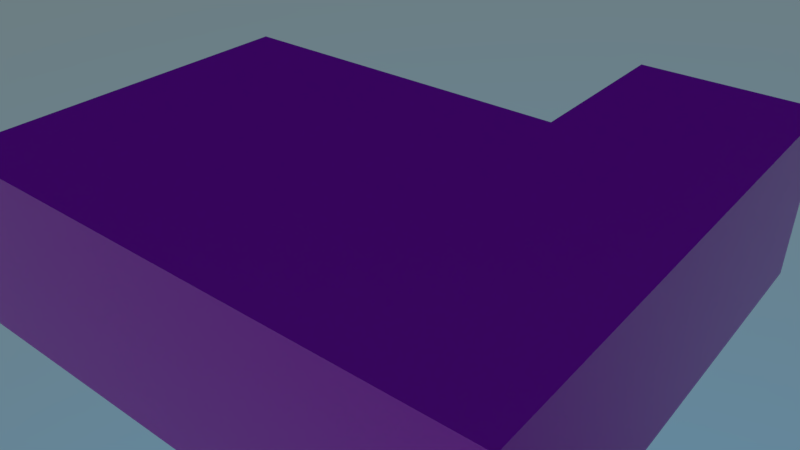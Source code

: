 # Source: textures.blend  (saved by Blender 2.79.0; exported with 4.5.12 LTS)
import bpy
from mathutils import Matrix  # noqa: F401  (used for matrix-valued properties, if any)

bpy.ops.wm.read_factory_settings(use_empty=True)
scene = bpy.context.scene
scene.name = 'Scene'

# ---- collections
col_collection_1 = bpy.data.collections.new('Collection 1'); scene.collection.children.link(col_collection_1)

# ---- images (referenced by path relative to the original .blend; pixels are not part of the script)
import os
ASSET_DIR = os.environ.get("B2B_ASSET_DIR", "")  # directory of the original .blend (textures are referenced by path, not embedded)
HERE = os.path.dirname(os.path.abspath(__file__))  # packed textures are extracted next to this script under _unpacked/

def load_image(name, relpath, width, height, colorspace="sRGB"):
    """Load a texture the original file referenced (path relative to the .blend, or extracted next to this script)."""
    p = next((c for c in (os.path.join(HERE, relpath), os.path.join(ASSET_DIR, relpath)) if relpath and os.path.exists(c)), "")
    if p:
        img = bpy.data.images.load(p, check_existing=True)
        img.name = name
    else:  # same state as the original file: an image datablock whose file is absent (Cycles renders it pink)
        img = bpy.data.images.new(name, width, height)
        img.source = "FILE"
        img.filepath = "//" + (relpath or name)
    img.colorspace_settings.name = colorspace
    return img
img_mossy_02_png = load_image('mossy_02.png', 'mossy_02.png', 1024, 1024, 'sRGB')
img_mossy_02_rough_png = load_image('mossy_02_rough.png', 'mossy_02_rough.png', 1024, 1024, 'Non-Color')
img_mossy_02_norm_png = load_image('mossy_02_norm.png', 'mossy_02_norm.png', 1024, 1024, 'Non-Color')
img_mossy_02_spec_png = load_image('mossy_02_spec.png', 'mossy_02_spec.png', 1024, 1024, 'Non-Color')
img_mossy_07_png = load_image('mossy_07.png', 'mossy_07.png', 1024, 1024, 'sRGB')
img_mossy_07_rough_png = load_image('mossy_07_rough.png', 'mossy_07_rough.png', 1024, 1024, 'Non-Color')
img_mossy_07_spec_png = load_image('mossy_07_spec.png', 'mossy_07_spec.png', 1024, 1024, 'Non-Color')
img_mossy_07_norm_png = load_image('mossy_07_norm.png', 'mossy_07_norm.png', 1024, 1024, 'Non-Color')
img_mossy_06_jpg = load_image('mossy_06.jpg', 'mossy_06.jpg', 1024, 1024, 'sRGB')
img_mossy_06_norm_png = load_image('mossy_06_norm.png', 'mossy_06_norm.png', 1024, 1024, 'Non-Color')
img_mossy_06_spec_png = load_image('mossy_06_spec.png', 'mossy_06_spec.png', 1024, 1024, 'Non-Color')
img_mossy_06_rough_png = load_image('mossy_06_rough.png', 'mossy_06_rough.png', 1024, 1024, 'Non-Color')
img_mossy_05_png = load_image('mossy_05.png', 'mossy_05.png', 1024, 1024, 'sRGB')
img_mossy_05_rough_png = load_image('mossy_05_rough.png', 'mossy_05_rough.png', 1024, 1024, 'Non-Color')
img_mossy_05_spec_png = load_image('mossy_05_spec.png', 'mossy_05_spec.png', 1024, 1024, 'Non-Color')
img_mossy_05_norm_png = load_image('mossy_05_norm.png', 'mossy_05_norm.png', 1024, 1024, 'Non-Color')
img_mossy_04_png = load_image('mossy_04.png', 'mossy_04.png', 1024, 1024, 'sRGB')
img_mossy_04_rough_png = load_image('mossy_04_rough.png', 'mossy_04_rough.png', 1024, 1024, 'Non-Color')
img_mossy_04_spec_png = load_image('mossy_04_spec.png', 'mossy_04_spec.png', 1024, 1024, 'Non-Color')
img_mossy_04_norm_png = load_image('mossy_04_norm.png', 'mossy_04_norm.png', 1024, 1024, 'Non-Color')
img_mossy_03_png = load_image('mossy_03.png', 'mossy_03.png', 1024, 1024, 'sRGB')
img_mossy_03_rough_png = load_image('mossy_03_rough.png', 'mossy_03_rough.png', 1024, 1024, 'Non-Color')
img_mossy_03_spec_png = load_image('mossy_03_spec.png', 'mossy_03_spec.png', 1024, 1024, 'Non-Color')
img_mossy_03_norm_png = load_image('mossy_03_norm.png', 'mossy_03_norm.png', 1024, 1024, 'Non-Color')
img_mossy_01_png = load_image('mossy_01.png', 'mossy_01.png', 1024, 1024, 'sRGB')
img_mossy_01_rough_png = load_image('mossy_01_rough.png', 'mossy_01_rough.png', 1024, 1024, 'Non-Color')
img_mossy_01_spec_png = load_image('mossy_01_spec.png', 'mossy_01_spec.png', 1024, 1024, 'Non-Color')
img_mossy_01_norm_png = load_image('mossy_01_norm.png', 'mossy_01_norm.png', 1024, 1024, 'Non-Color')

# ---- materials (node trees are filled in below, after node groups)
mat_tex_02 = bpy.data.materials.new('Tex_02')
mat_tex_02.alpha_threshold = 0.0
mat_tex_02.roughness = 0.5
mat_tex_02.line_color = (0.0, 0.0, 0.0, 1.0)
mat_tex_07 = bpy.data.materials.new('Tex_07')
mat_tex_07.alpha_threshold = 0.0
mat_tex_07.roughness = 0.5
mat_tex_07.line_color = (0.0, 0.0, 0.0, 1.0)
mat_tex_06 = bpy.data.materials.new('Tex_06')
mat_tex_06.alpha_threshold = 0.0
mat_tex_06.roughness = 0.5
mat_tex_06.line_color = (0.0, 0.0, 0.0, 1.0)
mat_tex_05 = bpy.data.materials.new('Tex_05')
mat_tex_05.alpha_threshold = 0.0
mat_tex_05.roughness = 0.5
mat_tex_05.line_color = (0.0, 0.0, 0.0, 1.0)
mat_tex_04 = bpy.data.materials.new('Tex_04')
mat_tex_04.alpha_threshold = 0.0
mat_tex_04.roughness = 0.5
mat_tex_04.line_color = (0.0, 0.0, 0.0, 1.0)
mat_tex_03 = bpy.data.materials.new('Tex_03')
mat_tex_03.alpha_threshold = 0.0
mat_tex_03.roughness = 0.5
mat_tex_03.line_color = (0.0, 0.0, 0.0, 1.0)
mat_tex_01 = bpy.data.materials.new('Tex_01')
mat_tex_01.alpha_threshold = 0.0
mat_tex_01.roughness = 0.5
mat_tex_01.line_color = (0.0, 0.0, 0.0, 1.0)

# ---- material node trees
mat_tex_02.use_nodes = True; mat_tex_02.node_tree.nodes.clear()
_N = mat_tex_02.node_tree.nodes; _L = mat_tex_02.node_tree.links
n0 = _N.new('ShaderNodeOutputMaterial'); n0.name = 'Material Output'; n0.location = (300, 300)
n1 = _N.new('ShaderNodeBsdfPrincipled'); n1.name = 'Principled BSDF'; n1.location = (-8, 339)
n1.width = 150
n1.subsurface_method = 'BURLEY'
n1.inputs[3].default_value = 1.45
n1.inputs[9].default_value = (1.0, 1.0, 1.0)
n2 = _N.new('ShaderNodeTexImage'); n2.name = 'Image Texture'; n2.location = (-508, 513)
n2.width = 140
n2.image = img_mossy_02_png
n3 = _N.new('ShaderNodeTexImage'); n3.name = 'Image Texture.001'; n3.location = (-515, 243)
n3.width = 140
n3.image = img_mossy_02_rough_png
n4 = _N.new('ShaderNodeTexImage'); n4.name = 'Image Texture.003'; n4.location = (-502, -295)
n4.width = 140
n4.image = img_mossy_02_norm_png
n5 = _N.new('ShaderNodeNormalMap'); n5.name = 'Normal Map'; n5.location = (-250, -156)
n6 = _N.new('ShaderNodeTexImage'); n6.name = 'Image Texture.002'; n6.location = (-682, -30)
n6.width = 321
n6.image = img_mossy_02_spec_png
_L.new(n1.outputs[0], n0.inputs[0])
_L.new(n2.outputs[0], n1.inputs[0])
_L.new(n3.outputs[0], n1.inputs[2])
_L.new(n4.outputs[0], n5.inputs[1])
_L.new(n5.outputs[0], n1.inputs[5])
_L.new(n6.outputs[0], n1.inputs[13])
n0.is_active_output = True
mat_tex_07.use_nodes = True; mat_tex_07.node_tree.nodes.clear()
_N = mat_tex_07.node_tree.nodes; _L = mat_tex_07.node_tree.links
n0 = _N.new('ShaderNodeOutputMaterial'); n0.name = 'Material Output'; n0.location = (300, 300)
n1 = _N.new('ShaderNodeBsdfPrincipled'); n1.name = 'Principled BSDF'; n1.location = (-8, 339)
n1.width = 150
n1.subsurface_method = 'BURLEY'
n1.inputs[3].default_value = 1.45
n1.inputs[9].default_value = (1.0, 1.0, 1.0)
n2 = _N.new('ShaderNodeTexImage'); n2.name = 'Image Texture'; n2.location = (-508, 513)
n2.width = 140
n2.image = img_mossy_07_png
n3 = _N.new('ShaderNodeTexImage'); n3.name = 'Image Texture.001'; n3.location = (-515, 243)
n3.width = 140
n3.image = img_mossy_07_rough_png
n4 = _N.new('ShaderNodeTexImage'); n4.name = 'Image Texture.002'; n4.location = (-502, -30)
n4.width = 140
n4.image = img_mossy_07_spec_png
n5 = _N.new('ShaderNodeTexImage'); n5.name = 'Image Texture.003'; n5.location = (-502, -295)
n5.width = 140
n5.image = img_mossy_07_norm_png
n6 = _N.new('ShaderNodeNormalMap'); n6.name = 'Normal Map'; n6.location = (-250, -156)
_L.new(n1.outputs[0], n0.inputs[0])
_L.new(n2.outputs[0], n1.inputs[0])
_L.new(n3.outputs[0], n1.inputs[2])
_L.new(n4.outputs[0], n1.inputs[13])
_L.new(n5.outputs[0], n6.inputs[1])
_L.new(n6.outputs[0], n1.inputs[5])
n0.is_active_output = True
mat_tex_06.use_nodes = True; mat_tex_06.node_tree.nodes.clear()
_N = mat_tex_06.node_tree.nodes; _L = mat_tex_06.node_tree.links
n0 = _N.new('ShaderNodeOutputMaterial'); n0.name = 'Material Output'; n0.location = (300, 300)
n1 = _N.new('ShaderNodeBsdfPrincipled'); n1.name = 'Principled BSDF'; n1.location = (-8, 339)
n1.width = 150
n1.subsurface_method = 'BURLEY'
n1.inputs[3].default_value = 1.45
n1.inputs[9].default_value = (1.0, 1.0, 1.0)
n2 = _N.new('ShaderNodeTexImage'); n2.name = 'Image Texture'; n2.location = (-508, 513)
n2.width = 140
n2.image = img_mossy_06_jpg
n3 = _N.new('ShaderNodeTexImage'); n3.name = 'Image Texture.003'; n3.location = (-502, -295)
n3.width = 140
n3.image = img_mossy_06_norm_png
n4 = _N.new('ShaderNodeNormalMap'); n4.name = 'Normal Map'; n4.location = (-250, -156)
n5 = _N.new('ShaderNodeTexImage'); n5.name = 'Image Texture.002'; n5.location = (-522, -30)
n5.width = 161
n5.image = img_mossy_06_spec_png
n6 = _N.new('ShaderNodeTexImage'); n6.name = 'Image Texture.001'; n6.location = (-522, 243)
n6.width = 147
n6.image = img_mossy_06_rough_png
_L.new(n1.outputs[0], n0.inputs[0])
_L.new(n2.outputs[0], n1.inputs[0])
_L.new(n6.outputs[0], n1.inputs[2])
_L.new(n5.outputs[0], n1.inputs[13])
_L.new(n3.outputs[0], n4.inputs[1])
_L.new(n4.outputs[0], n1.inputs[5])
n0.is_active_output = True
mat_tex_05.use_nodes = True; mat_tex_05.node_tree.nodes.clear()
_N = mat_tex_05.node_tree.nodes; _L = mat_tex_05.node_tree.links
n0 = _N.new('ShaderNodeOutputMaterial'); n0.name = 'Material Output'; n0.location = (300, 300)
n1 = _N.new('ShaderNodeBsdfPrincipled'); n1.name = 'Principled BSDF'; n1.location = (-8, 339)
n1.width = 150
n1.subsurface_method = 'BURLEY'
n1.inputs[3].default_value = 1.45
n1.inputs[9].default_value = (1.0, 1.0, 1.0)
n2 = _N.new('ShaderNodeTexImage'); n2.name = 'Image Texture'; n2.location = (-508, 513)
n2.width = 140
n2.image = img_mossy_05_png
n3 = _N.new('ShaderNodeTexImage'); n3.name = 'Image Texture.001'; n3.location = (-515, 243)
n3.width = 140
n3.image = img_mossy_05_rough_png
n4 = _N.new('ShaderNodeTexImage'); n4.name = 'Image Texture.002'; n4.location = (-502, -30)
n4.width = 140
n4.image = img_mossy_05_spec_png
n5 = _N.new('ShaderNodeTexImage'); n5.name = 'Image Texture.003'; n5.location = (-502, -295)
n5.width = 140
n5.image = img_mossy_05_norm_png
n6 = _N.new('ShaderNodeNormalMap'); n6.name = 'Normal Map'; n6.location = (-250, -156)
_L.new(n1.outputs[0], n0.inputs[0])
_L.new(n2.outputs[0], n1.inputs[0])
_L.new(n3.outputs[0], n1.inputs[2])
_L.new(n4.outputs[0], n1.inputs[13])
_L.new(n5.outputs[0], n6.inputs[1])
_L.new(n6.outputs[0], n1.inputs[5])
n0.is_active_output = True
mat_tex_04.use_nodes = True; mat_tex_04.node_tree.nodes.clear()
_N = mat_tex_04.node_tree.nodes; _L = mat_tex_04.node_tree.links
n0 = _N.new('ShaderNodeOutputMaterial'); n0.name = 'Material Output'; n0.location = (300, 300)
n1 = _N.new('ShaderNodeBsdfPrincipled'); n1.name = 'Principled BSDF'; n1.location = (-8, 339)
n1.width = 150
n1.subsurface_method = 'BURLEY'
n1.inputs[3].default_value = 1.45
n1.inputs[9].default_value = (1.0, 1.0, 1.0)
n2 = _N.new('ShaderNodeTexImage'); n2.name = 'Image Texture'; n2.location = (-508, 513)
n2.width = 140
n2.image = img_mossy_04_png
n3 = _N.new('ShaderNodeTexImage'); n3.name = 'Image Texture.001'; n3.location = (-515, 243)
n3.width = 140
n3.image = img_mossy_04_rough_png
n4 = _N.new('ShaderNodeTexImage'); n4.name = 'Image Texture.002'; n4.location = (-502, -30)
n4.width = 140
n4.image = img_mossy_04_spec_png
n5 = _N.new('ShaderNodeTexImage'); n5.name = 'Image Texture.003'; n5.location = (-502, -295)
n5.width = 140
n5.image = img_mossy_04_norm_png
n6 = _N.new('ShaderNodeNormalMap'); n6.name = 'Normal Map'; n6.location = (-250, -156)
_L.new(n1.outputs[0], n0.inputs[0])
_L.new(n2.outputs[0], n1.inputs[0])
_L.new(n3.outputs[0], n1.inputs[2])
_L.new(n4.outputs[0], n1.inputs[13])
_L.new(n5.outputs[0], n6.inputs[1])
_L.new(n6.outputs[0], n1.inputs[5])
n0.is_active_output = True
mat_tex_03.use_nodes = True; mat_tex_03.node_tree.nodes.clear()
_N = mat_tex_03.node_tree.nodes; _L = mat_tex_03.node_tree.links
n0 = _N.new('ShaderNodeOutputMaterial'); n0.name = 'Material Output'; n0.location = (300, 300)
n1 = _N.new('ShaderNodeBsdfPrincipled'); n1.name = 'Principled BSDF'; n1.location = (-8, 339)
n1.width = 150
n1.subsurface_method = 'BURLEY'
n1.inputs[3].default_value = 1.45
n1.inputs[9].default_value = (1.0, 1.0, 1.0)
n2 = _N.new('ShaderNodeTexImage'); n2.name = 'Image Texture'; n2.location = (-508, 513)
n2.width = 140
n2.image = img_mossy_03_png
n3 = _N.new('ShaderNodeTexImage'); n3.name = 'Image Texture.001'; n3.location = (-515, 243)
n3.width = 140
n3.image = img_mossy_03_rough_png
n4 = _N.new('ShaderNodeTexImage'); n4.name = 'Image Texture.002'; n4.location = (-502, -30)
n4.width = 140
n4.image = img_mossy_03_spec_png
n5 = _N.new('ShaderNodeTexImage'); n5.name = 'Image Texture.003'; n5.location = (-502, -295)
n5.width = 140
n5.image = img_mossy_03_norm_png
n6 = _N.new('ShaderNodeNormalMap'); n6.name = 'Normal Map'; n6.location = (-250, -156)
_L.new(n1.outputs[0], n0.inputs[0])
_L.new(n2.outputs[0], n1.inputs[0])
_L.new(n3.outputs[0], n1.inputs[2])
_L.new(n4.outputs[0], n1.inputs[13])
_L.new(n5.outputs[0], n6.inputs[1])
_L.new(n6.outputs[0], n1.inputs[5])
n0.is_active_output = True
mat_tex_01.use_nodes = True; mat_tex_01.node_tree.nodes.clear()
_N = mat_tex_01.node_tree.nodes; _L = mat_tex_01.node_tree.links
n0 = _N.new('ShaderNodeOutputMaterial'); n0.name = 'Material Output'; n0.location = (300, 300)
n1 = _N.new('ShaderNodeBsdfPrincipled'); n1.name = 'Principled BSDF'; n1.location = (-8, 339)
n1.width = 150
n1.subsurface_method = 'BURLEY'
n1.inputs[3].default_value = 1.45
n1.inputs[9].default_value = (1.0, 1.0, 1.0)
n2 = _N.new('ShaderNodeTexImage'); n2.name = 'Image Texture'; n2.location = (-508, 513)
n2.width = 140
n2.image = img_mossy_01_png
n3 = _N.new('ShaderNodeTexImage'); n3.name = 'Image Texture.001'; n3.location = (-515, 243)
n3.width = 140
n3.image = img_mossy_01_rough_png
n4 = _N.new('ShaderNodeTexImage'); n4.name = 'Image Texture.002'; n4.location = (-502, -30)
n4.width = 140
n4.image = img_mossy_01_spec_png
n5 = _N.new('ShaderNodeTexImage'); n5.name = 'Image Texture.003'; n5.location = (-502, -295)
n5.width = 140
n5.image = img_mossy_01_norm_png
n6 = _N.new('ShaderNodeNormalMap'); n6.name = 'Normal Map'; n6.location = (-250, -156)
_L.new(n1.outputs[0], n0.inputs[0])
_L.new(n2.outputs[0], n1.inputs[0])
_L.new(n3.outputs[0], n1.inputs[2])
_L.new(n4.outputs[0], n1.inputs[13])
_L.new(n5.outputs[0], n6.inputs[1])
_L.new(n6.outputs[0], n1.inputs[5])
n0.is_active_output = True

# ---- world
world_world = bpy.data.worlds.new('World'); scene.world = world_world
world_world.use_nodes = True; world_world.node_tree.nodes.clear()
_N = world_world.node_tree.nodes; _L = world_world.node_tree.links
n0 = _N.new('ShaderNodeOutputWorld'); n0.name = 'World Output'; n0.location = (300, 300)
n1 = _N.new('ShaderNodeBackground'); n1.name = 'Background'; n1.location = (10, 300)
n2 = _N.new('ShaderNodeTexSky'); n2.name = 'Sky Texture'; n2.location = (-266, 295)
n2.sky_type = 'HOSEK_WILKIE'
n2.sun_direction = (0.0, 0.1462, 0.9893)
n2.ground_albedo = 0.4
n2.sun_elevation = 1.571
_L.new(n1.outputs[0], n0.inputs[0])
_L.new(n2.outputs[0], n1.inputs[0])
n0.is_active_output = True
world_world.color = (0.05088, 0.05088, 0.05088)
world_world.use_sun_shadow = False
world_world.sun_shadow_jitter_overblur = 0.0
world_world.cycles.sampling_method = 'MANUAL'

# ---- cameras
cam_camera = bpy.data.cameras.new('Camera')
cam_camera.clip_end = 100.0
cam_camera.lens = 35.0
cam_camera.sensor_width = 32.0
cam_camera.sensor_height = 18.0
cam_camera.ortho_scale = 7.314
cam_camera.dof.focus_distance = 0.0

# ---- lights
light_sun = bpy.data.lights.new('Sun', 'SUN')
light_sun.transmission_factor = 0.0
light_sun.angle = 0.1993
light_sun.energy = 1.0
light_sun.shadow_buffer_clip_start = 0.5
light_sun.shadow_soft_size = 0.1
light_sun.shadow_cascade_max_distance = 1000.0

# ---- meshes
me_cube_007 = bpy.data.meshes.new('Cube.007')
me_cube_007.from_pydata([(1.0, 1.0, -1.0), (1.0, -1.0, -1.0), (-1.0, -1.0, -1.0), (-1.0, 1.0, -1.0), (1.0, 1.0, 1.0), (1.0, -1.0, 1.0), (-1.0, -1.0, 1.0), (-1.0, 1.0, 1.0)], [], [(0, 1, 2, 3), (4, 7, 6, 5), (0, 4, 5, 1), (1, 5, 6, 2), (2, 6, 7, 3), (4, 0, 3, 7)])
_uv = me_cube_007.uv_layers.new(name='UVMap')
_uv.uv.foreach_set('vector', [0.0, 0.0, 1.0, 0.0, 1.0, 1.0, 0.0, 1.0, 0.0, 0.0, 1.0, 0.0, 1.0, 1.0, 0.0, 1.0, 0.0, 0.0, 1.0, 0.0, 1.0, 1.0, 0.0, 1.0, 0.0, 0.0, 1.0, 0.0, 1.0, 1.0, 0.0, 1.0, 0.0, 0.0, 1.0, 0.0, 1.0, 1.0, 0.0, 1.0, 0.0, 0.0, 1.0, 0.0, 1.0, 1.0, 0.0, 1.0])
me_cube_007.materials.append(mat_tex_02)
me_cube_007.use_remesh_preserve_volume = False
me_cube_007.use_remesh_preserve_attributes = False
me_cube_007.use_mirror_vertex_groups = False
me_cube_007.update()
me_cube_006 = bpy.data.meshes.new('Cube.006')
me_cube_006.from_pydata([(1.0, 1.0, -1.0), (1.0, -1.0, -1.0), (-1.0, -1.0, -1.0), (-1.0, 1.0, -1.0), (1.0, 1.0, 1.0), (1.0, -1.0, 1.0), (-1.0, -1.0, 1.0), (-1.0, 1.0, 1.0)], [], [(0, 1, 2, 3), (4, 7, 6, 5), (0, 4, 5, 1), (1, 5, 6, 2), (2, 6, 7, 3), (4, 0, 3, 7)])
_uv = me_cube_006.uv_layers.new(name='UVMap')
_uv.uv.foreach_set('vector', [0.0, 0.0, 1.0, 0.0, 1.0, 1.0, 0.0, 1.0, 0.0, 0.0, 1.0, 0.0, 1.0, 1.0, 0.0, 1.0, 0.0, 0.0, 1.0, 0.0, 1.0, 1.0, 0.0, 1.0, 0.0, 0.0, 1.0, 0.0, 1.0, 1.0, 0.0, 1.0, 0.0, 0.0, 1.0, 0.0, 1.0, 1.0, 0.0, 1.0, 0.0, 0.0, 1.0, 0.0, 1.0, 1.0, 0.0, 1.0])
me_cube_006.materials.append(mat_tex_07)
me_cube_006.use_remesh_preserve_volume = False
me_cube_006.use_remesh_preserve_attributes = False
me_cube_006.use_mirror_vertex_groups = False
me_cube_006.update()
me_cube_005 = bpy.data.meshes.new('Cube.005')
me_cube_005.from_pydata([(1.0, 1.0, -1.0), (1.0, -1.0, -1.0), (-1.0, -1.0, -1.0), (-1.0, 1.0, -1.0), (1.0, 1.0, 1.0), (1.0, -1.0, 1.0), (-1.0, -1.0, 1.0), (-1.0, 1.0, 1.0)], [], [(0, 1, 2, 3), (4, 7, 6, 5), (0, 4, 5, 1), (1, 5, 6, 2), (2, 6, 7, 3), (4, 0, 3, 7)])
_uv = me_cube_005.uv_layers.new(name='UVMap')
_uv.uv.foreach_set('vector', [0.0, 0.0, 1.0, 0.0, 1.0, 1.0, 0.0, 1.0, 0.0, 0.0, 1.0, 0.0, 1.0, 1.0, 0.0, 1.0, 0.0, 0.0, 1.0, 0.0, 1.0, 1.0, 0.0, 1.0, 0.0, 0.0, 1.0, 0.0, 1.0, 1.0, 0.0, 1.0, 0.0, 0.0, 1.0, 0.0, 1.0, 1.0, 0.0, 1.0, 0.0, 0.0, 1.0, 0.0, 1.0, 1.0, 0.0, 1.0])
me_cube_005.materials.append(mat_tex_06)
me_cube_005.use_remesh_preserve_volume = False
me_cube_005.use_remesh_preserve_attributes = False
me_cube_005.use_mirror_vertex_groups = False
me_cube_005.update()
me_cube_004 = bpy.data.meshes.new('Cube.004')
me_cube_004.from_pydata([(1.0, 1.0, -1.0), (1.0, -1.0, -1.0), (-1.0, -1.0, -1.0), (-1.0, 1.0, -1.0), (1.0, 1.0, 1.0), (1.0, -1.0, 1.0), (-1.0, -1.0, 1.0), (-1.0, 1.0, 1.0)], [], [(0, 1, 2, 3), (4, 7, 6, 5), (0, 4, 5, 1), (1, 5, 6, 2), (2, 6, 7, 3), (4, 0, 3, 7)])
_uv = me_cube_004.uv_layers.new(name='UVMap')
_uv.uv.foreach_set('vector', [0.0, 0.0, 1.0, 0.0, 1.0, 1.0, 0.0, 1.0, 0.0, 0.0, 1.0, 0.0, 1.0, 1.0, 0.0, 1.0, 0.0, 0.0, 1.0, 0.0, 1.0, 1.0, 0.0, 1.0, 0.0, 0.0, 1.0, 0.0, 1.0, 1.0, 0.0, 1.0, 0.0, 0.0, 1.0, 0.0, 1.0, 1.0, 0.0, 1.0, 0.0, 0.0, 1.0, 0.0, 1.0, 1.0, 0.0, 1.0])
me_cube_004.materials.append(mat_tex_05)
me_cube_004.use_remesh_preserve_volume = False
me_cube_004.use_remesh_preserve_attributes = False
me_cube_004.use_mirror_vertex_groups = False
me_cube_004.update()
me_cube_003 = bpy.data.meshes.new('Cube.003')
me_cube_003.from_pydata([(1.0, 1.0, -1.0), (1.0, -1.0, -1.0), (-1.0, -1.0, -1.0), (-1.0, 1.0, -1.0), (1.0, 1.0, 1.0), (1.0, -1.0, 1.0), (-1.0, -1.0, 1.0), (-1.0, 1.0, 1.0)], [], [(0, 1, 2, 3), (4, 7, 6, 5), (0, 4, 5, 1), (1, 5, 6, 2), (2, 6, 7, 3), (4, 0, 3, 7)])
_uv = me_cube_003.uv_layers.new(name='UVMap')
_uv.uv.foreach_set('vector', [0.0, 0.0, 1.0, 0.0, 1.0, 1.0, 0.0, 1.0, 0.0, 0.0, 1.0, 0.0, 1.0, 1.0, 0.0, 1.0, 0.0, 0.0, 1.0, 0.0, 1.0, 1.0, 0.0, 1.0, 0.0, 0.0, 1.0, 0.0, 1.0, 1.0, 0.0, 1.0, 0.0, 0.0, 1.0, 0.0, 1.0, 1.0, 0.0, 1.0, 0.0, 0.0, 1.0, 0.0, 1.0, 1.0, 0.0, 1.0])
me_cube_003.materials.append(mat_tex_04)
me_cube_003.use_remesh_preserve_volume = False
me_cube_003.use_remesh_preserve_attributes = False
me_cube_003.use_mirror_vertex_groups = False
me_cube_003.update()
me_cube_002 = bpy.data.meshes.new('Cube.002')
me_cube_002.from_pydata([(1.0, 1.0, -1.0), (1.0, -1.0, -1.0), (-1.0, -1.0, -1.0), (-1.0, 1.0, -1.0), (1.0, 1.0, 1.0), (1.0, -1.0, 1.0), (-1.0, -1.0, 1.0), (-1.0, 1.0, 1.0)], [], [(0, 1, 2, 3), (4, 7, 6, 5), (0, 4, 5, 1), (1, 5, 6, 2), (2, 6, 7, 3), (4, 0, 3, 7)])
_uv = me_cube_002.uv_layers.new(name='UVMap')
_uv.uv.foreach_set('vector', [0.0, 0.0, 1.0, 0.0, 1.0, 1.0, 0.0, 1.0, 0.0, 0.0, 1.0, 0.0, 1.0, 1.0, 0.0, 1.0, 0.0, 0.0, 1.0, 0.0, 1.0, 1.0, 0.0, 1.0, 0.0, 0.0, 1.0, 0.0, 1.0, 1.0, 0.0, 1.0, 0.0, 0.0, 1.0, 0.0, 1.0, 1.0, 0.0, 1.0, 0.0, 0.0, 1.0, 0.0, 1.0, 1.0, 0.0, 1.0])
me_cube_002.materials.append(mat_tex_03)
me_cube_002.use_remesh_preserve_volume = False
me_cube_002.use_remesh_preserve_attributes = False
me_cube_002.use_mirror_vertex_groups = False
me_cube_002.update()
me_cube = bpy.data.meshes.new('Cube')
me_cube.from_pydata([(1.0, 1.0, -1.0), (1.0, -1.0, -1.0), (-1.0, -1.0, -1.0), (-1.0, 1.0, -1.0), (1.0, 1.0, 1.0), (1.0, -1.0, 1.0), (-1.0, -1.0, 1.0), (-1.0, 1.0, 1.0)], [], [(0, 1, 2, 3), (4, 7, 6, 5), (0, 4, 5, 1), (1, 5, 6, 2), (2, 6, 7, 3), (4, 0, 3, 7)])
_uv = me_cube.uv_layers.new(name='UVMap')
_uv.uv.foreach_set('vector', [0.0, 0.0, 1.0, 0.0, 1.0, 1.0, 0.0, 1.0, 0.0, 0.0, 1.0, 0.0, 1.0, 1.0, 0.0, 1.0, 0.0, 0.0, 1.0, 0.0, 1.0, 1.0, 0.0, 1.0, 0.0, 0.0, 1.0, 0.0, 1.0, 1.0, 0.0, 1.0, 0.0, 0.0, 1.0, 0.0, 1.0, 1.0, 0.0, 1.0, 0.0, 0.0, 1.0, 0.0, 1.0, 1.0, 0.0, 1.0])
me_cube.materials.append(mat_tex_01)
me_cube.use_remesh_preserve_volume = False
me_cube.use_remesh_preserve_attributes = False
me_cube.use_mirror_vertex_groups = False
me_cube.update()

# ---- objects
ob_sun = bpy.data.objects.new('Sun', light_sun)
ob_tex_1_001 = bpy.data.objects.new('Tex_1.001', me_cube_007)
ob_tex_7 = bpy.data.objects.new('Tex_7', me_cube_006)
ob_tex_6 = bpy.data.objects.new('Tex_6', me_cube_005)
ob_tex_5 = bpy.data.objects.new('Tex_5', me_cube_004)
ob_tex_4 = bpy.data.objects.new('Tex_4', me_cube_003)
ob_tex_3 = bpy.data.objects.new('Tex_3', me_cube_002)
ob_tex_1 = bpy.data.objects.new('Tex_1', me_cube)
ob_camera = bpy.data.objects.new('Camera', cam_camera)

# ---- transforms, parenting, visibility, modifiers, constraints
ob_sun.location = (2.893, 0.6795, 4.294)
ob_sun.rotation_euler = (1.413, -0.1093, 1.399)
ob_sun.lineart.crease_threshold = 0.0
ob_tex_1_001.location = (2.0, 0.0, 0.0)
ob_tex_1_001.lock_rotations_4d = False
ob_tex_1_001.empty_display_type = 'ARROWS'
ob_tex_1_001.lineart.crease_threshold = 0.0
ob_tex_7.location = (0.0, -4.0, 0.0)
ob_tex_7.lock_rotations_4d = False
ob_tex_7.empty_display_type = 'ARROWS'
ob_tex_7.lineart.crease_threshold = 0.0
ob_tex_6.location = (4.0, -2.0, 0.0)
ob_tex_6.lock_rotations_4d = False
ob_tex_6.empty_display_type = 'ARROWS'
ob_tex_6.lineart.crease_threshold = 0.0
ob_tex_5.location = (2.0, -2.0, 0.0)
ob_tex_5.lock_rotations_4d = False
ob_tex_5.empty_display_type = 'ARROWS'
ob_tex_5.lineart.crease_threshold = 0.0
ob_tex_4.location = (0.0, -2.0, 0.0)
ob_tex_4.lock_rotations_4d = False
ob_tex_4.empty_display_type = 'ARROWS'
ob_tex_4.lineart.crease_threshold = 0.0
ob_tex_3.location = (4.0, 0.0, 0.0)
ob_tex_3.lock_rotations_4d = False
ob_tex_3.empty_display_type = 'ARROWS'
ob_tex_3.lineart.crease_threshold = 0.0
ob_tex_1.location = (0.0, 0.0, 0.0)
ob_tex_1.lock_rotations_4d = False
ob_tex_1.empty_display_type = 'ARROWS'
ob_tex_1.lineart.crease_threshold = 0.0
ob_camera.location = (-2.757, 4.036, 4.594)
ob_camera.rotation_euler = (1.024, 5.281e-05, -8.748)
ob_camera.lock_rotations_4d = False
ob_camera.empty_display_type = 'ARROWS'
ob_camera.color = (0.0, 0.0, 0.0, 0.0)
ob_camera.display_type = 'WIRE'
ob_camera.lineart.crease_threshold = 0.0

# ---- collection membership
col_collection_1.objects.link(ob_sun)
col_collection_1.objects.link(ob_tex_1_001)
col_collection_1.objects.link(ob_tex_7)
col_collection_1.objects.link(ob_tex_6)
col_collection_1.objects.link(ob_tex_5)
col_collection_1.objects.link(ob_tex_4)
col_collection_1.objects.link(ob_tex_3)
col_collection_1.objects.link(ob_tex_1)
col_collection_1.objects.link(ob_camera)

# ---- scene / render settings (as saved in the file)
scene.camera = ob_camera
scene.frame_start = 1; scene.frame_end = 250; scene.frame_set(1)
scene.render.engine = 'CYCLES'
scene.render.resolution_percentage = 75
scene.render.dither_intensity = 0.0
scene.cycles.use_denoising = False
scene.cycles.samples = 128
scene.cycles.sampling_pattern = 'TABULATED_SOBOL'
scene.cycles.use_adaptive_sampling = False
scene.cycles.use_light_tree = False
scene.cycles.blur_glossy = 0.0
scene.cycles.sample_clamp_indirect = 0.0
scene.view_settings.view_transform = 'Standard'
bpy.context.view_layer.update()

